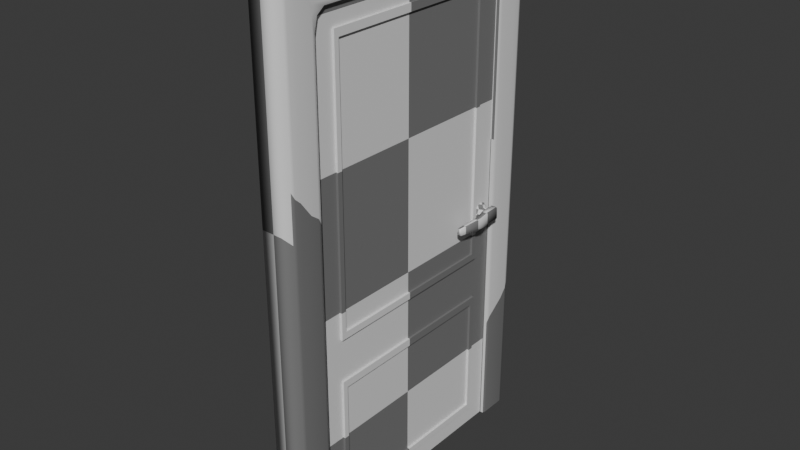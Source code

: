 # Source: Door01.blend  (saved by Blender 5.0.119; exported with 4.5.12 LTS)
import bpy
from mathutils import Matrix  # noqa: F401  (used for matrix-valued properties, if any)

bpy.ops.wm.read_factory_settings(use_empty=True)
scene = bpy.context.scene
scene.name = 'Scene'

# ---- collections
col_collection = bpy.data.collections.new('Collection'); scene.collection.children.link(col_collection)

# ---- materials (node trees are filled in below, after node groups)
mat_uvchecker = bpy.data.materials.new('UvChecker')

# ---- material node trees
mat_uvchecker.use_nodes = True; mat_uvchecker.node_tree.nodes.clear()
_N = mat_uvchecker.node_tree.nodes; _L = mat_uvchecker.node_tree.links
n0 = _N.new('ShaderNodeBsdfPrincipled'); n0.name = 'Principled BSDF'; n0.location = (-200, 100)
n1 = _N.new('ShaderNodeOutputMaterial'); n1.name = 'Material Output'; n1.location = (200, 100)
n2 = _N.new('ShaderNodeTexChecker'); n2.name = 'Checker Texture'; n2.location = (-478, 40)
n3 = _N.new('ShaderNodeMapping'); n3.name = 'Mapping'; n3.location = (-658, 0)
n4 = _N.new('ShaderNodeTexCoord'); n4.name = 'Texture Coordinate'; n4.location = (-838, 0)
_L.new(n0.outputs[0], n1.inputs[0])
_L.new(n2.outputs[0], n0.inputs[0])
_L.new(n3.outputs[0], n2.inputs[0])
_L.new(n4.outputs[2], n3.inputs[0])
n1.is_active_output = True

# ---- world
world_world = bpy.data.worlds.new('World'); scene.world = world_world
world_world.use_nodes = True; world_world.node_tree.nodes.clear()
_N = world_world.node_tree.nodes; _L = world_world.node_tree.links
n0 = _N.new('ShaderNodeOutputWorld'); n0.name = 'World Output'; n0.location = (300, 300)
n1 = _N.new('ShaderNodeBackground'); n1.name = 'Background'; n1.location = (10, 300)
n1.inputs[0].default_value = (0.05088, 0.05088, 0.05088, 1.0)
_L.new(n1.outputs[0], n0.inputs[0])
n0.is_active_output = True
world_world.color = (0.05088, 0.05088, 0.05088)
world_world.use_sun_shadow = False
world_world.sun_shadow_jitter_overblur = 0.0

# ---- meshes
me_cube_001 = bpy.data.meshes.new('Cube.001')
me_cube_001.from_pydata([(0.9274, -0.7853, -1.0), (0.9787, -0.8084, -1.0), (0.9274, -0.7127, 0.8548), (1.0, -0.8645, 0.9083), (0.9274, -0.7853, 0.7822), (0.9788, -0.7981, 0.8706), (0.9693, -0.7886, 0.8503), (0.9787, -0.8084, 0.8429), (0.9274, -0.764, 0.8335), (0.9274, 0.7853, -1.0), (0.9787, 0.8084, -1.0), (0.9274, 0.7853, 0.7822), (1.0, 0.8645, 0.9083), (0.9274, 0.7127, 0.8548), (0.9787, 0.8084, 0.8429), (0.9693, 0.7886, 0.8503), (0.9788, 0.7981, 0.8706), (0.9274, 0.764, 0.8335), (0.9274, 1.0, 0.9274), (0.9274, 0.9274, 1.0), (1.0, 0.9208, 0.9465), (0.9274, 0.9787, 0.9787), (0.9693, 0.9678, 0.9733), (0.979, 0.9237, 0.984), (0.9786, 0.9769, 0.9366), (0.9274, 1.0, -1.0), (0.9787, 0.9769, -1.0), (0.9274, -1.0, -1.0), (0.9787, -0.9769, -1.0), (0.9274, -0.9274, 1.0), (0.9274, -1.0, 0.9274), (1.0, -0.9208, 0.9465), (0.9274, -0.9787, 0.9787), (0.9693, -0.9678, 0.9733), (0.9786, -0.9769, 0.9366), (0.979, -0.9237, 0.984), (-0.9274, -0.7853, -1.0), (-0.9787, -0.8084, -1.0), (-0.9274, -0.7127, 0.8548), (-0.9274, -0.7853, 0.7822), (-1.0, -0.8645, 0.9083), (-0.9274, -0.764, 0.8335), (-0.9693, -0.7886, 0.8503), (-0.9787, -0.8084, 0.8429), (-0.9788, -0.7981, 0.8706), (-0.9274, 0.7853, -1.0), (-0.9787, 0.8084, -1.0), (-0.9274, 0.7853, 0.7822), (-0.9274, 0.7127, 0.8548), (-1.0, 0.8645, 0.9083), (-0.9274, 0.764, 0.8335), (-0.9693, 0.7886, 0.8503), (-0.9788, 0.7981, 0.8706), (-0.9787, 0.8084, 0.8429), (-0.9274, 0.9274, 1.0), (-0.9274, 1.0, 0.9274), (-1.0, 0.9208, 0.9465), (-0.9274, 0.9787, 0.9787), (-0.9693, 0.9678, 0.9733), (-0.9786, 0.9769, 0.9366), (-0.979, 0.9237, 0.984), (-0.9274, 1.0, -1.0), (-0.9787, 0.9769, -1.0), (-0.9274, -1.0, -1.0), (-0.9787, -0.9769, -1.0), (-1.0, -0.9208, 0.9465), (-0.9274, -1.0, 0.9274), (-0.9274, -0.9274, 1.0), (-0.9786, -0.9769, 0.9366), (-0.9693, -0.9678, 0.9733), (-0.9274, -0.9787, 0.9787), (-0.979, -0.9237, 0.984)], [], [(2, 5, 6, 8), (3, 7, 6, 5), (4, 8, 6, 7), (11, 14, 15, 17), (12, 16, 15, 14), (13, 17, 15, 16), (18, 21, 22, 24), (19, 23, 22, 21), (20, 24, 22, 23), (29, 32, 33, 35), (30, 34, 33, 32), (31, 35, 33, 34), (38, 41, 42, 44), (39, 43, 42, 41), (40, 44, 42, 43), (47, 50, 51, 53), (48, 52, 51, 50), (49, 53, 51, 52), (54, 57, 58, 60), (55, 59, 58, 57), (56, 60, 58, 59), (65, 68, 69, 71), (66, 70, 69, 68), (67, 71, 69, 70), (24, 26, 25, 18), (19, 29, 35, 23), (30, 27, 28, 34), (10, 26, 24, 20, 12, 14), (11, 9, 10, 14), (12, 20, 23, 35, 31, 3, 5, 16), (3, 31, 34, 28, 1, 7), (16, 5, 2, 13), (7, 1, 0, 4), (18, 55, 57, 21), (21, 57, 54, 19), (55, 61, 62, 59), (60, 71, 67, 54), (49, 56, 59, 62, 46, 53), (68, 64, 63, 66), (66, 30, 32, 70), (70, 32, 29, 67), (40, 65, 71, 60, 56, 49, 52, 44), (53, 46, 45, 47), (48, 38, 44, 52), (37, 64, 68, 65, 40, 43), (39, 36, 37, 43), (13, 48, 50, 17), (17, 50, 47, 11), (4, 39, 41, 8), (8, 41, 38, 2), (36, 39, 4, 0), (2, 38, 48, 13), (9, 11, 47, 45), (54, 67, 29, 19), (25, 61, 55, 18), (63, 27, 30, 66)])
me_cube_001.polygons.foreach_set('use_smooth', [True] * 56)
_uv = me_cube_001.uv_layers.new(name='UVMap')
_uv.uv.foreach_set('vector', [0.8536, 0.3281, 0.8446, 0.3147, 0.8502, 0.3073, 0.858, 0.31, 0.8385, 0.3003, 0.852, 0.2947, 0.8502, 0.3073, 0.8446, 0.3147, 0.8648, 0.2893, 0.858, 0.31, 0.8502, 0.3073, 0.852, 0.2947, 0.8616, 0.5941, 0.8487, 0.5889, 0.8472, 0.5765, 0.8551, 0.5738, 0.8352, 0.5834, 0.8418, 0.5693, 0.8472, 0.5765, 0.8487, 0.5889, 0.8511, 0.5561, 0.8551, 0.5738, 0.8472, 0.5765, 0.8418, 0.5693, 0.8099, 0.5972, 0.8082, 0.5894, 0.8155, 0.5883, 0.818, 0.5921, 0.8115, 0.5829, 0.8207, 0.5833, 0.8155, 0.5883, 0.8082, 0.5894, 0.8246, 0.5861, 0.818, 0.5921, 0.8155, 0.5883, 0.8207, 0.5833, 0.815, 0.3007, 0.8116, 0.2943, 0.819, 0.2953, 0.8242, 0.3005, 0.8132, 0.2867, 0.8213, 0.2917, 0.819, 0.2953, 0.8116, 0.2943, 0.828, 0.2975, 0.8242, 0.3005, 0.819, 0.2953, 0.8213, 0.2917, 0.7649, 0.3264, 0.761, 0.3086, 0.7689, 0.306, 0.7743, 0.3132, 0.7544, 0.2884, 0.7673, 0.2936, 0.7689, 0.306, 0.761, 0.3086, 0.7809, 0.2991, 0.7743, 0.3132, 0.7689, 0.306, 0.7673, 0.2936, 0.7512, 0.5932, 0.758, 0.5724, 0.7659, 0.5751, 0.7641, 0.5878, 0.7624, 0.5544, 0.7714, 0.5678, 0.7659, 0.5751, 0.758, 0.5724, 0.7776, 0.5822, 0.7641, 0.5878, 0.7659, 0.5751, 0.7714, 0.5678, 0.8011, 0.5818, 0.8044, 0.5882, 0.7971, 0.5872, 0.7919, 0.582, 0.8028, 0.5958, 0.7948, 0.5908, 0.7971, 0.5872, 0.8044, 0.5882, 0.788, 0.5849, 0.7919, 0.582, 0.7971, 0.5872, 0.7948, 0.5908, 0.7914, 0.2964, 0.7981, 0.2904, 0.8005, 0.2942, 0.7953, 0.2992, 0.8061, 0.2853, 0.8078, 0.2931, 0.8005, 0.2942, 0.7981, 0.2904, 0.8046, 0.2996, 0.7953, 0.2992, 0.8005, 0.2942, 0.8078, 0.2931, 0.818, 0.5921, 0.9518, 0.8786, 0.9431, 0.8823, 0.8099, 0.5972, 0.8115, 0.5829, 0.815, 0.3007, 0.8242, 0.3005, 0.8207, 0.5833, 0.8132, 0.2867, 0.9428, 0.0001879, 0.9516, 0.003736, 0.8213, 0.2917, 0.9778, 0.8678, 0.9518, 0.8786, 0.818, 0.5921, 0.8246, 0.5861, 0.8352, 0.5834, 0.8487, 0.5889, 0.8616, 0.5941, 0.9866, 0.8642, 0.9778, 0.8678, 0.8487, 0.5889, 0.8352, 0.5834, 0.8246, 0.5861, 0.8207, 0.5833, 0.8242, 0.3005, 0.828, 0.2975, 0.8385, 0.3003, 0.8446, 0.3147, 0.8418, 0.5693, 0.8385, 0.3003, 0.828, 0.2975, 0.8213, 0.2917, 0.9516, 0.003736, 0.9778, 0.01421, 0.852, 0.2947, 0.8418, 0.5693, 0.8446, 0.3147, 0.8536, 0.3281, 0.8511, 0.5561, 0.852, 0.2947, 0.9778, 0.01421, 0.9866, 0.01774, 0.8648, 0.2893, 0.0001879, 0.3254, 0.3122, 0.3259, 0.3122, 0.3351, 0.0002687, 0.3349, 0.0002687, 0.3349, 0.3122, 0.3351, 0.3122, 0.3444, 0.0003751, 0.3443, 0.8028, 0.5958, 0.6732, 0.8823, 0.6644, 0.8787, 0.7948, 0.5908, 0.7919, 0.582, 0.7953, 0.2992, 0.8046, 0.2996, 0.8011, 0.5818, 0.7776, 0.5822, 0.788, 0.5849, 0.7948, 0.5908, 0.6644, 0.8787, 0.6383, 0.8683, 0.7641, 0.5878, 0.7981, 0.2904, 0.6642, 0.003851, 0.673, 0.0001879, 0.8061, 0.2853, 0.315, 0.6746, 0.00304, 0.6741, 0.003029, 0.6649, 0.3149, 0.6651, 0.3149, 0.6651, 0.003029, 0.6649, 0.002999, 0.6556, 0.3148, 0.6557, 0.7809, 0.2991, 0.7914, 0.2964, 0.7953, 0.2992, 0.7919, 0.582, 0.788, 0.5849, 0.7776, 0.5822, 0.7714, 0.5678, 0.7743, 0.3132, 0.7641, 0.5878, 0.6383, 0.8683, 0.6295, 0.8647, 0.7512, 0.5932, 0.7624, 0.5544, 0.7649, 0.3264, 0.7743, 0.3132, 0.7714, 0.5678, 0.6382, 0.01467, 0.6642, 0.003851, 0.7981, 0.2904, 0.7914, 0.2964, 0.7809, 0.2991, 0.7673, 0.2936, 0.7544, 0.2884, 0.6295, 0.01831, 0.6382, 0.01467, 0.7673, 0.2936, 0.629, 0.3193, 0.3172, 0.3195, 0.3172, 0.3102, 0.629, 0.31, 0.629, 0.31, 0.3172, 0.3102, 0.3173, 0.3009, 0.6291, 0.3006, 0.6273, 0.5772, 0.3154, 0.5776, 0.3155, 0.5682, 0.6273, 0.5679, 0.6273, 0.5679, 0.3155, 0.5682, 0.3156, 0.5588, 0.6273, 0.5586, 0.3185, 0.8779, 0.3154, 0.5776, 0.6273, 0.5772, 0.6291, 0.8752, 0.6273, 0.5586, 0.3156, 0.5588, 0.3172, 0.3195, 0.629, 0.3193, 0.626, 0.000188, 0.6291, 0.3006, 0.3173, 0.3009, 0.3154, 0.002917, 0.3122, 0.3444, 0.3148, 0.6557, 0.002999, 0.6556, 0.0003751, 0.3443, 0.004673, 0.0001879, 0.315, 0.003962, 0.3122, 0.3259, 0.0001879, 0.3254, 0.3105, 0.9998, 0.0001879, 0.996, 0.00304, 0.6741, 0.315, 0.6746])
me_cube_001.materials.append(mat_uvchecker)
me_cube_001.update()
me_cube_002 = bpy.data.meshes.new('Cube.002')
me_cube_002.from_pydata([(1.0, -1.0, -1.0), (1.0, -1.0, 1.15), (1.0, 1.053, -1.0), (1.0, 1.053, 1.15), (1.0, 1.053, -0.2299), (1.0, -1.0, -0.2299), (1.169, -0.7632, 1.011), (1.169, -0.806, 1.044), (1.169, -0.8061, -0.1502), (1.169, -0.7632, -0.1211), (1.169, 0.8591, -0.1502), (1.169, 0.8162, -0.1211), (1.169, 0.8162, 1.011), (1.169, 0.8591, 1.044), (1.0, 0.8162, -0.1211), (1.0, 0.8591, -0.1502), (1.0, 0.8591, 1.044), (1.0, 0.8162, 1.011), (1.0, -0.806, 1.044), (1.0, -0.7632, 1.011), (1.0, -0.7632, -0.1211), (1.0, -0.8061, -0.1502), (1.0, 0.8162, -0.8912), (1.0, 0.8591, -0.9203), (1.0, 0.8591, -0.3365), (1.0, 0.8162, -0.3688), (1.0, -0.806, -0.3365), (1.0, -0.7632, -0.3688), (1.0, -0.7632, -0.8912), (1.0, -0.8061, -0.9203), (1.169, 0.8591, -0.3365), (1.169, 0.8162, -0.3688), (1.169, 0.8162, -0.8912), (1.169, 0.8591, -0.9203), (1.169, -0.7632, -0.8912), (1.169, -0.8061, -0.9203), (1.169, -0.806, -0.3365), (1.169, -0.7632, -0.3688), (-1.0, -1.0, -1.0), (-1.0, -1.0, 1.15), (-1.0, 1.053, -1.0), (-1.0, 1.053, 1.15), (-1.0, 1.053, -0.2299), (-1.0, -1.0, -0.2299), (-1.169, -0.7632, 1.011), (-1.169, -0.806, 1.044), (-1.169, -0.8061, -0.1502), (-1.169, -0.7632, -0.1211), (-1.169, 0.8591, -0.1502), (-1.169, 0.8162, -0.1211), (-1.169, 0.8162, 1.011), (-1.169, 0.8591, 1.044), (-1.0, 0.8162, -0.1211), (-1.0, 0.8591, -0.1502), (-1.0, 0.8591, 1.044), (-1.0, 0.8162, 1.011), (-1.0, -0.806, 1.044), (-1.0, -0.7632, 1.011), (-1.0, -0.7632, -0.1211), (-1.0, -0.8061, -0.1502), (-1.0, 0.8162, -0.8912), (-1.0, 0.8591, -0.9203), (-1.0, 0.8591, -0.3365), (-1.0, 0.8162, -0.3688), (-1.0, -0.806, -0.3365), (-1.0, -0.7632, -0.3688), (-1.0, -0.7632, -0.8912), (-1.0, -0.8061, -0.9203), (-1.169, 0.8591, -0.3365), (-1.169, 0.8162, -0.3688), (-1.169, 0.8162, -0.8912), (-1.169, 0.8591, -0.9203), (-1.169, -0.7632, -0.8912), (-1.169, -0.8061, -0.9203), (-1.169, -0.806, -0.3365), (-1.169, -0.7632, -0.3688)], [], [(29, 23, 33, 35), (38, 0, 5, 43), (4, 42, 41, 3), (2, 40, 42, 4), (13, 7, 6, 12), (43, 5, 1, 39), (11, 9, 8, 10), (12, 11, 10, 13), (31, 32, 33, 30), (19, 17, 12, 6), (36, 35, 34, 37), (30, 36, 37, 31), (35, 33, 32, 34), (7, 8, 9, 6), (17, 14, 11, 12), (28, 27, 37, 34), (23, 24, 30, 33), (26, 29, 35, 36), (16, 18, 7, 13), (27, 25, 31, 37), (21, 15, 10, 8), (25, 22, 32, 31), (4, 3, 16, 15), (14, 17, 19, 20), (5, 4, 15, 21), (3, 1, 18, 16), (1, 5, 21, 18), (2, 4, 24, 23), (22, 25, 27, 28), (0, 2, 23, 29), (4, 5, 26, 24), (5, 0, 29, 26), (18, 21, 8, 7), (15, 16, 13, 10), (22, 28, 34, 32), (20, 19, 6, 9), (14, 20, 9, 11), (24, 26, 36, 30), (67, 73, 71, 61), (51, 50, 44, 45), (49, 48, 46, 47), (50, 51, 48, 49), (69, 68, 71, 70), (57, 44, 50, 55), (74, 75, 72, 73), (68, 69, 75, 74), (73, 72, 70, 71), (45, 44, 47, 46), (55, 50, 49, 52), (66, 72, 75, 65), (61, 71, 68, 62), (64, 74, 73, 67), (54, 51, 45, 56), (65, 75, 69, 63), (59, 46, 48, 53), (63, 69, 70, 60), (42, 53, 54, 41), (52, 58, 57, 55), (43, 59, 53, 42), (41, 54, 56, 39), (39, 56, 59, 43), (40, 61, 62, 42), (60, 66, 65, 63), (38, 67, 61, 40), (42, 62, 64, 43), (43, 64, 67, 38), (56, 45, 46, 59), (53, 48, 51, 54), (60, 70, 72, 66), (58, 47, 44, 57), (52, 49, 47, 58), (62, 68, 74, 64), (41, 39, 1, 3)])
_uv = me_cube_002.uv_layers.new(name='UVMap')
_uv.uv.foreach_set('vector', [0.06079, 0.08637, 0.3522, 0.08637, 0.3522, 0.08637, 0.06079, 0.08637, 0.9291, 0.8052, 0.8632, 0.8029, 0.8636, 0.7164, 0.9295, 0.7181, 0.8634, 0.1737, 0.9293, 0.1754, 0.9293, 0.33, 0.8632, 0.3302, 0.8639, 0.08657, 0.9297, 0.08884, 0.9293, 0.1754, 0.8634, 0.1737, 0.3522, 0.7805, 0.06079, 0.7805, 0.06829, 0.7691, 0.3447, 0.7691, 0.9295, 0.7181, 0.8636, 0.7164, 0.8636, 0.5617, 0.9297, 0.5615, 0.3447, 0.3688, 0.06829, 0.3688, 0.06079, 0.3585, 0.3522, 0.3585, 0.3447, 0.7691, 0.3447, 0.3688, 0.3522, 0.3585, 0.3522, 0.7805, 0.3447, 0.2813, 0.3447, 0.09665, 0.3522, 0.08637, 0.3522, 0.2927, 0.06829, 0.7691, 0.3447, 0.7691, 0.3447, 0.7691, 0.06829, 0.7691, 0.06079, 0.2927, 0.06079, 0.08637, 0.06829, 0.09665, 0.06829, 0.2813, 0.3522, 0.2927, 0.06079, 0.2927, 0.06829, 0.2813, 0.3447, 0.2813, 0.06079, 0.08637, 0.3522, 0.08637, 0.3447, 0.09665, 0.06829, 0.09665, 0.06079, 0.7805, 0.06079, 0.3585, 0.06829, 0.3688, 0.06829, 0.7691, 0.3447, 0.7691, 0.3447, 0.3688, 0.3447, 0.3688, 0.3447, 0.7691, 0.06829, 0.09665, 0.06829, 0.2813, 0.06829, 0.2813, 0.06829, 0.09665, 0.3522, 0.08637, 0.3522, 0.2927, 0.3522, 0.2927, 0.3522, 0.08637, 0.06079, 0.2927, 0.06079, 0.08637, 0.06079, 0.08637, 0.06079, 0.2927, 0.3522, 0.7805, 0.06079, 0.7805, 0.06079, 0.7805, 0.3522, 0.7805, 0.06829, 0.2813, 0.3447, 0.2813, 0.3447, 0.2813, 0.06829, 0.2813, 0.06079, 0.3585, 0.3522, 0.3585, 0.3522, 0.3585, 0.06079, 0.3585, 0.3447, 0.2813, 0.3447, 0.09665, 0.3447, 0.09665, 0.3447, 0.2813, 0.3861, 0.3304, 0.3861, 0.8182, 0.3522, 0.7805, 0.3522, 0.3585, 0.3447, 0.3688, 0.3447, 0.7691, 0.06829, 0.7691, 0.06829, 0.3688, 0.02685, 0.3304, 0.3861, 0.3304, 0.3522, 0.3585, 0.06079, 0.3585, 0.3861, 0.8182, 0.02685, 0.8182, 0.06079, 0.7805, 0.3522, 0.7805, 0.02685, 0.8182, 0.02685, 0.3304, 0.06079, 0.3585, 0.06079, 0.7805, 0.3861, 0.05818, 0.3861, 0.3304, 0.3522, 0.2927, 0.3522, 0.08637, 0.3447, 0.09665, 0.3447, 0.2813, 0.06829, 0.2813, 0.06829, 0.09665, 0.02685, 0.05818, 0.3861, 0.05818, 0.3522, 0.08637, 0.06079, 0.08637, 0.3861, 0.3304, 0.02685, 0.3304, 0.06079, 0.2927, 0.3522, 0.2927, 0.02685, 0.3304, 0.02685, 0.05818, 0.06079, 0.08637, 0.06079, 0.2927, 0.06079, 0.7805, 0.06079, 0.3585, 0.06079, 0.3585, 0.06079, 0.7805, 0.3522, 0.3585, 0.3522, 0.7805, 0.3522, 0.7805, 0.3522, 0.3585, 0.3447, 0.09665, 0.06829, 0.09665, 0.06829, 0.09665, 0.3447, 0.09665, 0.06829, 0.3688, 0.06829, 0.7691, 0.06829, 0.7691, 0.06829, 0.3688, 0.3447, 0.3688, 0.06829, 0.3688, 0.06829, 0.3688, 0.3447, 0.3688, 0.3522, 0.2927, 0.06079, 0.2927, 0.06079, 0.2927, 0.3522, 0.2927, 0.7608, 0.1019, 0.7608, 0.1019, 0.4695, 0.1019, 0.4695, 0.1019, 0.4695, 0.796, 0.477, 0.7846, 0.7533, 0.7846, 0.7608, 0.796, 0.477, 0.3843, 0.4695, 0.3741, 0.7608, 0.3741, 0.7533, 0.3843, 0.477, 0.7846, 0.4695, 0.796, 0.4695, 0.3741, 0.477, 0.3843, 0.477, 0.2968, 0.4695, 0.3082, 0.4695, 0.1019, 0.477, 0.1122, 0.7533, 0.7846, 0.7533, 0.7846, 0.477, 0.7846, 0.477, 0.7846, 0.7608, 0.3082, 0.7533, 0.2968, 0.7533, 0.1122, 0.7608, 0.1019, 0.4695, 0.3082, 0.477, 0.2968, 0.7533, 0.2968, 0.7608, 0.3082, 0.7608, 0.1019, 0.7533, 0.1122, 0.477, 0.1122, 0.4695, 0.1019, 0.7608, 0.796, 0.7533, 0.7846, 0.7533, 0.3843, 0.7608, 0.3741, 0.477, 0.7846, 0.477, 0.7846, 0.477, 0.3843, 0.477, 0.3843, 0.7533, 0.1122, 0.7533, 0.1122, 0.7533, 0.2968, 0.7533, 0.2968, 0.4695, 0.1019, 0.4695, 0.1019, 0.4695, 0.3082, 0.4695, 0.3082, 0.7608, 0.3082, 0.7608, 0.3082, 0.7608, 0.1019, 0.7608, 0.1019, 0.4695, 0.796, 0.4695, 0.796, 0.7608, 0.796, 0.7608, 0.796, 0.7533, 0.2968, 0.7533, 0.2968, 0.477, 0.2968, 0.477, 0.2968, 0.7608, 0.3741, 0.7608, 0.3741, 0.4695, 0.3741, 0.4695, 0.3741, 0.477, 0.2968, 0.477, 0.2968, 0.477, 0.1122, 0.477, 0.1122, 0.4355, 0.3459, 0.4695, 0.3741, 0.4695, 0.796, 0.4355, 0.8337, 0.477, 0.3843, 0.7533, 0.3843, 0.7533, 0.7846, 0.477, 0.7846, 0.7948, 0.3459, 0.7608, 0.3741, 0.4695, 0.3741, 0.4355, 0.3459, 0.4355, 0.8337, 0.4695, 0.796, 0.7608, 0.796, 0.7948, 0.8337, 0.7948, 0.8337, 0.7608, 0.796, 0.7608, 0.3741, 0.7948, 0.3459, 0.4355, 0.07369, 0.4695, 0.1019, 0.4695, 0.3082, 0.4355, 0.3459, 0.477, 0.1122, 0.7533, 0.1122, 0.7533, 0.2968, 0.477, 0.2968, 0.7948, 0.07369, 0.7608, 0.1019, 0.4695, 0.1019, 0.4355, 0.07369, 0.4355, 0.3459, 0.4695, 0.3082, 0.7608, 0.3082, 0.7948, 0.3459, 0.7948, 0.3459, 0.7608, 0.3082, 0.7608, 0.1019, 0.7948, 0.07369, 0.7608, 0.796, 0.7608, 0.796, 0.7608, 0.3741, 0.7608, 0.3741, 0.4695, 0.3741, 0.4695, 0.3741, 0.4695, 0.796, 0.4695, 0.796, 0.477, 0.1122, 0.477, 0.1122, 0.7533, 0.1122, 0.7533, 0.1122, 0.7533, 0.3843, 0.7533, 0.3843, 0.7533, 0.7846, 0.7533, 0.7846, 0.477, 0.3843, 0.477, 0.3843, 0.7533, 0.3843, 0.7533, 0.3843, 0.4695, 0.3082, 0.4695, 0.3082, 0.7608, 0.3082, 0.7608, 0.3082, 0.9293, 0.33, 0.9297, 0.5615, 0.8636, 0.5617, 0.8632, 0.3302])
me_cube_002.materials.append(mat_uvchecker)
me_cube_002.update()
me_circle_001 = bpy.data.meshes.new('Circle.001')
me_circle_001.from_pydata([(0.0, 1.0, 0.0), (-0.7071, 0.7071, 0.0), (-1.0, 0.0, 0.0), (-0.7071, -0.7071, 0.0), (0.0, -1.0, 0.0), (0.7071, -0.7071, 0.0), (1.0, 0.0, 0.0), (0.7071, 0.7071, 0.0), (-0.3731, 0.3731, 0.1392), (0.0, 0.5276, 0.1392), (-0.5276, 0.0, 0.1392), (-0.3731, -0.3731, 0.1392), (-9.325e-10, -0.5276, 0.1392), (0.3731, -0.3731, 0.1392), (0.5276, 9.325e-10, 0.1392), (0.3731, 0.3731, 0.1392), (-0.414, 0.414, 0.1392), (0.0, 0.5854, 0.1392), (-0.5854, 0.0, 0.1392), (-0.414, -0.414, 0.1392), (0.0, -0.5854, 0.1392), (0.414, -0.414, 0.1392), (0.5854, 0.0, 0.1392), (0.414, 0.414, 0.1392), (0.0, 0.5276, 0.3572), (0.5276, 9.325e-10, 0.3572), (-9.325e-10, -0.5276, 0.3572), (-0.5276, 0.0, 0.3572), (-0.3731, 0.3731, 0.3572), (-0.3731, -0.3731, 0.3572), (0.3731, -0.3731, 0.3572), (0.3731, 0.3731, 0.3572)], [], [(15, 9, 24, 31), (9, 8, 28, 24), (10, 11, 29, 27), (12, 13, 30, 26), (16, 17, 0, 1), (18, 16, 1, 2), (19, 18, 2, 3), (20, 19, 3, 4), (21, 20, 4, 5), (22, 21, 5, 6), (23, 22, 6, 7), (17, 23, 7, 0), (8, 9, 17, 16), (10, 8, 16, 18), (11, 10, 18, 19), (12, 11, 19, 20), (13, 12, 20, 21), (14, 13, 21, 22), (15, 14, 22, 23), (9, 15, 23, 17), (13, 14, 25, 30), (11, 12, 26, 29), (8, 10, 27, 28), (14, 15, 31, 25)])
_uv = me_circle_001.uv_layers.new(name='UVMap')
_uv.uv.foreach_set('vector', [0.5878, 0.7183, 0.4099, 0.7165, 0.4401, 0.6364, 0.5524, 0.6419, 0.4099, 0.7165, 0.2838, 0.5883, 0.362, 0.5519, 0.4401, 0.6364, 0.2835, 0.4084, 0.4086, 0.2819, 0.4449, 0.358, 0.3643, 0.4368, 0.5851, 0.2834, 0.7084, 0.4139, 0.628, 0.4504, 0.5552, 0.3615, 0.261, 0.597, 0.3998, 0.7387, 0.3253, 0.9205, 0.07957, 0.6734, 0.2612, 0.3987, 0.261, 0.597, 0.07957, 0.6734, 0.07909, 0.3256, 0.3999, 0.2593, 0.2612, 0.3987, 0.07909, 0.3256, 0.3235, 0.07951, 0.5953, 0.2614, 0.3999, 0.2593, 0.3235, 0.07951, 0.6703, 0.08095, 0.7311, 0.4052, 0.5953, 0.2614, 0.6703, 0.08095, 0.9125, 0.33, 0.7344, 0.6022, 0.7311, 0.4052, 0.9125, 0.33, 0.9156, 0.6733, 0.5965, 0.7409, 0.7344, 0.6022, 0.9156, 0.6733, 0.6734, 0.9205, 0.3998, 0.7387, 0.5965, 0.7409, 0.6734, 0.9205, 0.3253, 0.9205, 0.2838, 0.5883, 0.4099, 0.7165, 0.3998, 0.7387, 0.261, 0.597, 0.2835, 0.4084, 0.2838, 0.5883, 0.261, 0.597, 0.2612, 0.3987, 0.4086, 0.2819, 0.2835, 0.4084, 0.2612, 0.3987, 0.3999, 0.2593, 0.5851, 0.2834, 0.4086, 0.2819, 0.3999, 0.2593, 0.5953, 0.2614, 0.7084, 0.4139, 0.5851, 0.2834, 0.5953, 0.2614, 0.7311, 0.4052, 0.7121, 0.5927, 0.7084, 0.4139, 0.7311, 0.4052, 0.7344, 0.6022, 0.5878, 0.7183, 0.7121, 0.5927, 0.7344, 0.6022, 0.5965, 0.7409, 0.4099, 0.7165, 0.5878, 0.7183, 0.5965, 0.7409, 0.3998, 0.7387, 0.7084, 0.4139, 0.7121, 0.5927, 0.6325, 0.5662, 0.628, 0.4504, 0.4086, 0.2819, 0.5851, 0.2834, 0.5552, 0.3615, 0.4449, 0.358, 0.2838, 0.5883, 0.2835, 0.4084, 0.3643, 0.4368, 0.362, 0.5519, 0.7121, 0.5927, 0.5878, 0.7183, 0.5524, 0.6419, 0.6325, 0.5662])
me_circle_001.materials.append(mat_uvchecker)
me_circle_001.update()
me_cube_003 = bpy.data.meshes.new('Cube.003')
me_cube_003.from_pydata([(-1.0, -1.314, -1.0), (-1.0, -1.314, 1.0), (-0.563, 8.148, -0.563), (-0.563, 8.148, 0.563), (1.0, -1.314, -1.0), (1.0, -1.314, 1.0), (0.563, 8.148, -0.563), (0.563, 8.148, 0.563), (-0.8595, 3.417, -0.03186), (-0.8595, 3.417, 1.687), (0.8595, 3.417, -0.03186), (0.8595, 3.417, 1.687), (-1.0, 1.054, -1.0), (1.0, 1.054, 1.0), (-1.0, 1.054, 1.0), (1.0, 1.054, -1.0)], [], [(8, 9, 3, 2), (2, 3, 7, 6), (15, 13, 5, 4), (4, 5, 1, 0), (12, 15, 4, 0), (13, 14, 1, 5), (7, 3, 9, 11), (2, 6, 10, 8), (6, 7, 11, 10), (12, 14, 9, 8), (0, 1, 14, 12), (11, 9, 14, 13), (8, 10, 15, 12), (10, 11, 13, 15)])
me_cube_003.polygons.foreach_set('use_smooth', [True] * 14)
_uv = me_cube_003.uv_layers.new(name='UVMap')
_uv.uv.foreach_set('vector', [0.1385, 0.5544, 0.2558, 0.5418, 0.2807, 0.876, 0.2013, 0.8999, 0.2845, 0.9617, 0.2807, 0.876, 0.3664, 0.8722, 0.3702, 0.9578, 0.5207, 0.3559, 0.3777, 0.3678, 0.3735, 0.19, 0.5217, 0.1867, 0.3712, 0.03832, 0.3735, 0.19, 0.2218, 0.1923, 0.2195, 0.0406, 0.6608, 0.3782, 0.5207, 0.3559, 0.5217, 0.1867, 0.6772, 0.1961, 0.3777, 0.3678, 0.2219, 0.3756, 0.2218, 0.1923, 0.3735, 0.19, 0.3664, 0.8722, 0.2807, 0.876, 0.2558, 0.5418, 0.3631, 0.5405, 0.524, 0.9053, 0.4422, 0.8898, 0.4836, 0.5404, 0.6109, 0.5637, 0.4422, 0.8898, 0.3664, 0.8722, 0.3631, 0.5405, 0.4836, 0.5404, 0.06827, 0.3741, 0.2219, 0.3756, 0.2558, 0.5418, 0.1385, 0.5544, 0.06827, 0.1923, 0.2218, 0.1923, 0.2219, 0.3756, 0.06827, 0.3741, 0.3631, 0.5405, 0.2558, 0.5418, 0.2219, 0.3756, 0.3777, 0.3678, 0.6109, 0.5637, 0.4836, 0.5404, 0.5207, 0.3559, 0.6608, 0.3782, 0.4836, 0.5404, 0.3631, 0.5405, 0.3777, 0.3678, 0.5207, 0.3559])
me_cube_003.materials.append(mat_uvchecker)
me_cube_003.update()

# ---- objects
ob_cube = bpy.data.objects.new('Cube', me_cube_001)
ob_cube_001 = bpy.data.objects.new('Cube.001', me_cube_002)
ob_circle = bpy.data.objects.new('Circle', me_circle_001)
ob_cube_002 = bpy.data.objects.new('Cube.002', me_cube_003)

# ---- transforms, parenting, visibility, modifiers, constraints
ob_cube.location = (0.0, 0.0, 0.0)
ob_cube.scale = (0.1886, 1.547, 2.747)
ob_cube_001.location = (0.0, -0.03136, -0.3572)
ob_cube_001.scale = (0.136, 1.183, 2.39)
ob_circle.location = (0.1286, 1.087, -0.2312)
ob_circle.rotation_euler = (3.142, -1.571, 0.0)
ob_circle.scale = (0.1103, 0.1103, 0.2683)
_m = ob_circle.modifiers.new('Mirror', 'MIRROR')
_m.mirror_object = ob_cube_001
ob_cube_002.location = (0.2473, 1.087, -0.2312)
ob_cube_002.rotation_euler = (3.142, -1.571, 0.0)
ob_cube_002.scale = (0.06029, 0.06029, 0.03436)
_m = ob_cube_002.modifiers.new('Mirror', 'MIRROR')
_m.mirror_object = ob_cube

# ---- collection membership
col_collection.objects.link(ob_cube)
col_collection.objects.link(ob_cube_001)
col_collection.objects.link(ob_circle)
col_collection.objects.link(ob_cube_002)

# ---- scene / render settings (as saved in the file)
scene.frame_start = 1; scene.frame_end = 250; scene.frame_set(1)
scene.render.engine = 'BLENDER_EEVEE_NEXT'
scene.render.bake_bias = 0.0
scene.render.bake_samples = 0
scene.eevee.ray_tracing_options.trace_max_roughness = 0.0
bpy.context.view_layer.update()

# ---- added for rendering (the .blend has no active camera and no usable light): camera, sun
cam_auto = bpy.data.cameras.new('AutoCamera')
cam_auto.lens = 50.0
cam_auto.sensor_width = 36.0
cam_auto.clip_end = 1000.0
ob_auto_camera = bpy.data.objects.new('AutoCamera', cam_auto)
scene.collection.objects.link(ob_auto_camera)
ob_auto_camera.location = (5.86093, -7.03312, 4.68875)
ob_auto_camera.rotation_euler = (1.09748, -7.21219e-08, 0.694738)
scene.camera = ob_auto_camera
light_auto_sun = bpy.data.lights.new('AutoSun', 'SUN')
light_auto_sun.energy = 3.0
light_auto_sun.angle = 0.0523599
ob_auto_sun = bpy.data.objects.new('AutoSun', light_auto_sun)
scene.collection.objects.link(ob_auto_sun)
ob_auto_sun.rotation_euler = (0.872665, 0.174533, 0.523599)
bpy.context.view_layer.update()
